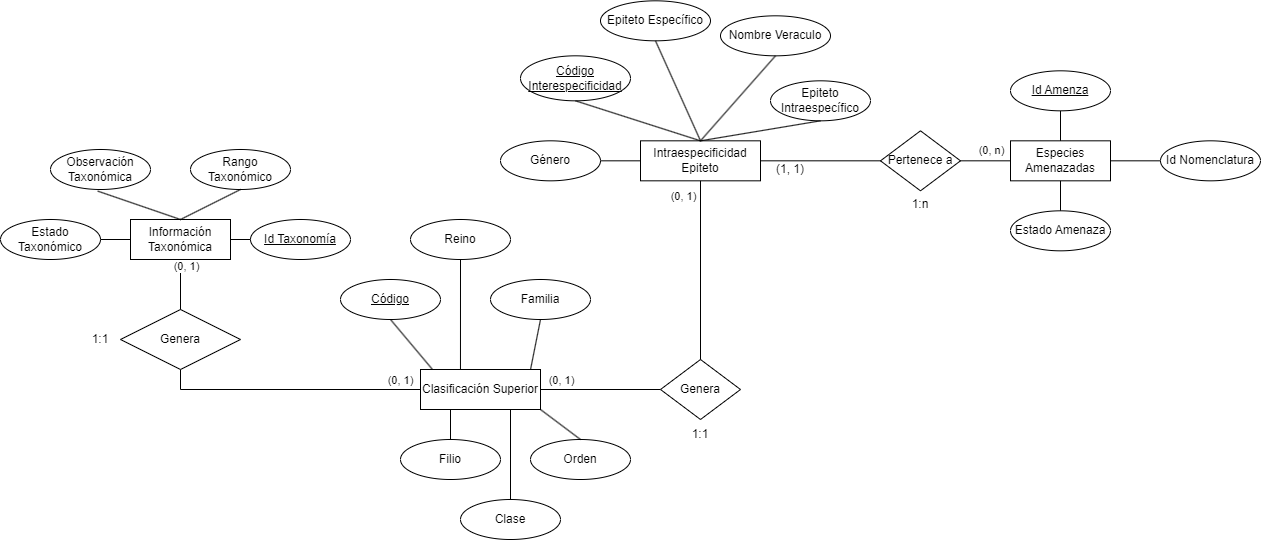

The diagram above was exported from draw.io. Its source (the exported page's mxGraphModel, read from the mxfile embedded in the PNG):
<mxGraphModel dx="1730" dy="434" grid="1" gridSize="10" guides="1" tooltips="1" connect="1" arrows="1" fold="1" page="1" pageScale="1" pageWidth="850" pageHeight="1100" math="0" shadow="0">
  <root>
    <mxCell id="0" />
    <mxCell id="1" parent="0" />
    <mxCell id="Q1rBNna8Np-bA4PUAb46-14" value="Clasificación Superior" style="whiteSpace=wrap;html=1;align=center;" parent="1" vertex="1">
      <mxGeometry x="-80" y="400" width="120" height="40" as="geometry" />
    </mxCell>
    <mxCell id="Q1rBNna8Np-bA4PUAb46-15" value="Información Taxonómica" style="whiteSpace=wrap;html=1;align=center;" parent="1" vertex="1">
      <mxGeometry x="-370" y="250" width="100" height="40" as="geometry" />
    </mxCell>
    <mxCell id="Q1rBNna8Np-bA4PUAb46-16" value="Intraespecificidad Epiteto" style="whiteSpace=wrap;html=1;align=center;" parent="1" vertex="1">
      <mxGeometry x="140" y="171.32" width="120" height="40" as="geometry" />
    </mxCell>
    <mxCell id="Q1rBNna8Np-bA4PUAb46-21" value="Especies Amenazadas" style="whiteSpace=wrap;html=1;align=center;" parent="1" vertex="1">
      <mxGeometry x="510" y="171.32" width="100" height="40" as="geometry" />
    </mxCell>
    <mxCell id="Q1rBNna8Np-bA4PUAb46-29" value="" style="endArrow=none;html=1;rounded=0;exitX=0.5;exitY=1;exitDx=0;exitDy=0;entryX=0.1;entryY=0;entryDx=0;entryDy=0;entryPerimeter=0;" parent="1" source="Q1rBNna8Np-bA4PUAb46-30" target="Q1rBNna8Np-bA4PUAb46-14" edge="1">
      <mxGeometry relative="1" as="geometry">
        <mxPoint x="-150" y="350" as="sourcePoint" />
        <mxPoint x="-150" y="390" as="targetPoint" />
      </mxGeometry>
    </mxCell>
    <mxCell id="Q1rBNna8Np-bA4PUAb46-30" value="Código" style="ellipse;whiteSpace=wrap;html=1;align=center;fontStyle=4;rotation=0;" parent="1" vertex="1">
      <mxGeometry x="-160" y="310" width="100" height="40" as="geometry" />
    </mxCell>
    <mxCell id="Q1rBNna8Np-bA4PUAb46-32" value="" style="endArrow=none;html=1;rounded=0;exitX=0.5;exitY=1;exitDx=0;exitDy=0;entryX=0.333;entryY=0;entryDx=0;entryDy=0;entryPerimeter=0;" parent="1" source="uJdu5BG8F5k9D8nBcs2S-2" target="Q1rBNna8Np-bA4PUAb46-14" edge="1">
      <mxGeometry relative="1" as="geometry">
        <mxPoint x="-40" y="290" as="sourcePoint" />
        <mxPoint x="-130" y="400" as="targetPoint" />
      </mxGeometry>
    </mxCell>
    <mxCell id="Q1rBNna8Np-bA4PUAb46-40" value="Filio" style="ellipse;whiteSpace=wrap;html=1;align=center;" parent="1" vertex="1">
      <mxGeometry x="-100" y="470" width="100" height="40" as="geometry" />
    </mxCell>
    <mxCell id="Q1rBNna8Np-bA4PUAb46-41" value="" style="endArrow=none;html=1;rounded=0;exitX=0.5;exitY=0;exitDx=0;exitDy=0;entryX=0.25;entryY=1;entryDx=0;entryDy=0;" parent="1" source="Q1rBNna8Np-bA4PUAb46-40" target="Q1rBNna8Np-bA4PUAb46-14" edge="1">
      <mxGeometry relative="1" as="geometry">
        <mxPoint x="-320" y="440" as="sourcePoint" />
        <mxPoint x="-160" y="440" as="targetPoint" />
      </mxGeometry>
    </mxCell>
    <mxCell id="Q1rBNna8Np-bA4PUAb46-42" value="" style="endArrow=none;html=1;rounded=0;entryX=0.75;entryY=1;entryDx=0;entryDy=0;exitX=0.5;exitY=0;exitDx=0;exitDy=0;exitPerimeter=0;" parent="1" source="Q1rBNna8Np-bA4PUAb46-43" target="Q1rBNna8Np-bA4PUAb46-14" edge="1">
      <mxGeometry relative="1" as="geometry">
        <mxPoint x="-120" y="470" as="sourcePoint" />
        <mxPoint x="-120" y="440" as="targetPoint" />
        <Array as="points" />
      </mxGeometry>
    </mxCell>
    <mxCell id="Q1rBNna8Np-bA4PUAb46-43" value="Clase" style="ellipse;whiteSpace=wrap;html=1;align=center;" parent="1" vertex="1">
      <mxGeometry x="-40" y="530" width="100" height="40" as="geometry" />
    </mxCell>
    <mxCell id="Q1rBNna8Np-bA4PUAb46-44" value="Familia" style="ellipse;whiteSpace=wrap;html=1;align=center;" parent="1" vertex="1">
      <mxGeometry x="-10" y="310" width="100" height="40" as="geometry" />
    </mxCell>
    <mxCell id="Q1rBNna8Np-bA4PUAb46-45" value="Orden" style="ellipse;whiteSpace=wrap;html=1;align=center;" parent="1" vertex="1">
      <mxGeometry x="30" y="470" width="100" height="40" as="geometry" />
    </mxCell>
    <mxCell id="Q1rBNna8Np-bA4PUAb46-46" value="" style="endArrow=none;html=1;rounded=0;exitX=1;exitY=1;exitDx=0;exitDy=0;entryX=0.5;entryY=0;entryDx=0;entryDy=0;" parent="1" source="Q1rBNna8Np-bA4PUAb46-14" target="Q1rBNna8Np-bA4PUAb46-45" edge="1">
      <mxGeometry relative="1" as="geometry">
        <mxPoint x="-90" y="460" as="sourcePoint" />
        <mxPoint y="420" as="targetPoint" />
      </mxGeometry>
    </mxCell>
    <mxCell id="Q1rBNna8Np-bA4PUAb46-50" value="" style="endArrow=none;html=1;rounded=0;entryX=0.5;entryY=1;entryDx=0;entryDy=0;exitX=0.917;exitY=0;exitDx=0;exitDy=0;exitPerimeter=0;" parent="1" source="Q1rBNna8Np-bA4PUAb46-14" target="Q1rBNna8Np-bA4PUAb46-44" edge="1">
      <mxGeometry relative="1" as="geometry">
        <mxPoint x="-220" y="370" as="sourcePoint" />
        <mxPoint x="-60" y="370" as="targetPoint" />
      </mxGeometry>
    </mxCell>
    <mxCell id="Q1rBNna8Np-bA4PUAb46-54" value="" style="endArrow=none;html=1;rounded=0;entryX=0.5;entryY=0;entryDx=0;entryDy=0;exitX=0.5;exitY=1;exitDx=0;exitDy=0;" parent="1" source="uJdu5BG8F5k9D8nBcs2S-3" target="Q1rBNna8Np-bA4PUAb46-21" edge="1">
      <mxGeometry relative="1" as="geometry">
        <mxPoint x="560" y="151.32" as="sourcePoint" />
        <mxPoint x="550" y="160.95" as="targetPoint" />
      </mxGeometry>
    </mxCell>
    <mxCell id="Q1rBNna8Np-bA4PUAb46-57" value="" style="endArrow=none;html=1;rounded=0;exitX=1;exitY=0.5;exitDx=0;exitDy=0;entryX=0;entryY=0.5;entryDx=0;entryDy=0;" parent="1" source="Q1rBNna8Np-bA4PUAb46-14" target="Q1rBNna8Np-bA4PUAb46-95" edge="1">
      <mxGeometry relative="1" as="geometry">
        <mxPoint x="-40" y="420" as="sourcePoint" />
        <mxPoint x="80" y="420.0000000000001" as="targetPoint" />
      </mxGeometry>
    </mxCell>
    <mxCell id="Q1rBNna8Np-bA4PUAb46-121" value="(0, 1)" style="edgeLabel;html=1;align=center;verticalAlign=middle;resizable=0;points=[];" parent="Q1rBNna8Np-bA4PUAb46-57" vertex="1" connectable="0">
      <mxGeometry x="-0.7406" relative="1" as="geometry">
        <mxPoint x="4" y="-10" as="offset" />
      </mxGeometry>
    </mxCell>
    <mxCell id="Q1rBNna8Np-bA4PUAb46-59" value="" style="endArrow=none;html=1;rounded=0;exitX=0.5;exitY=1;exitDx=0;exitDy=0;entryX=0.5;entryY=0;entryDx=0;entryDy=0;" parent="1" source="Q1rBNna8Np-bA4PUAb46-21" target="uJdu5BG8F5k9D8nBcs2S-1" edge="1">
      <mxGeometry relative="1" as="geometry">
        <mxPoint x="590" y="141.32" as="sourcePoint" />
        <mxPoint x="560" y="241.32" as="targetPoint" />
      </mxGeometry>
    </mxCell>
    <mxCell id="Q1rBNna8Np-bA4PUAb46-68" value="" style="endArrow=none;html=1;rounded=0;entryX=0;entryY=0.5;entryDx=0;entryDy=0;" parent="1" target="Q1rBNna8Np-bA4PUAb46-14" edge="1">
      <mxGeometry relative="1" as="geometry">
        <mxPoint x="-320" y="420" as="sourcePoint" />
        <mxPoint x="-170" y="380" as="targetPoint" />
      </mxGeometry>
    </mxCell>
    <mxCell id="Q1rBNna8Np-bA4PUAb46-122" value="(0, 1)" style="edgeLabel;html=1;align=center;verticalAlign=middle;resizable=0;points=[];" parent="Q1rBNna8Np-bA4PUAb46-68" vertex="1" connectable="0">
      <mxGeometry x="0.7564" y="1" relative="1" as="geometry">
        <mxPoint x="8" y="-9" as="offset" />
      </mxGeometry>
    </mxCell>
    <mxCell id="Q1rBNna8Np-bA4PUAb46-69" value="" style="endArrow=none;html=1;rounded=0;exitX=0.5;exitY=1;exitDx=0;exitDy=0;" parent="1" source="Q1rBNna8Np-bA4PUAb46-109" edge="1">
      <mxGeometry relative="1" as="geometry">
        <mxPoint x="-750" y="419.7000000000001" as="sourcePoint" />
        <mxPoint x="-320" y="420" as="targetPoint" />
      </mxGeometry>
    </mxCell>
    <mxCell id="Q1rBNna8Np-bA4PUAb46-70" value="Código Interespecificidad" style="ellipse;whiteSpace=wrap;html=1;align=center;fontStyle=4;" parent="1" vertex="1">
      <mxGeometry x="20" y="86.32" width="110" height="45" as="geometry" />
    </mxCell>
    <mxCell id="Q1rBNna8Np-bA4PUAb46-71" value="Epiteto Específico" style="ellipse;whiteSpace=wrap;html=1;align=center;" parent="1" vertex="1">
      <mxGeometry x="100" y="31.319999999999993" width="110" height="40" as="geometry" />
    </mxCell>
    <mxCell id="Q1rBNna8Np-bA4PUAb46-72" value="Epiteto Intraespecífico" style="ellipse;whiteSpace=wrap;html=1;align=center;" parent="1" vertex="1">
      <mxGeometry x="270" y="111.32" width="100" height="40" as="geometry" />
    </mxCell>
    <mxCell id="Q1rBNna8Np-bA4PUAb46-73" value="Género" style="ellipse;whiteSpace=wrap;html=1;align=center;" parent="1" vertex="1">
      <mxGeometry y="171.32" width="100" height="40" as="geometry" />
    </mxCell>
    <mxCell id="Q1rBNna8Np-bA4PUAb46-74" value="Nombre Veraculo" style="ellipse;whiteSpace=wrap;html=1;align=center;" parent="1" vertex="1">
      <mxGeometry x="220" y="46.31999999999999" width="110" height="40" as="geometry" />
    </mxCell>
    <mxCell id="Q1rBNna8Np-bA4PUAb46-75" value="" style="endArrow=none;html=1;rounded=0;exitX=0.5;exitY=0;exitDx=0;exitDy=0;entryX=0.5;entryY=1;entryDx=0;entryDy=0;" parent="1" source="Q1rBNna8Np-bA4PUAb46-16" target="Q1rBNna8Np-bA4PUAb46-72" edge="1">
      <mxGeometry relative="1" as="geometry">
        <mxPoint x="80" y="151.32" as="sourcePoint" />
        <mxPoint x="240" y="151.32" as="targetPoint" />
      </mxGeometry>
    </mxCell>
    <mxCell id="Q1rBNna8Np-bA4PUAb46-76" value="" style="endArrow=none;html=1;rounded=0;exitX=0.5;exitY=1;exitDx=0;exitDy=0;entryX=0.5;entryY=0;entryDx=0;entryDy=0;" parent="1" source="Q1rBNna8Np-bA4PUAb46-70" target="Q1rBNna8Np-bA4PUAb46-16" edge="1">
      <mxGeometry relative="1" as="geometry">
        <mxPoint x="80" y="151.32" as="sourcePoint" />
        <mxPoint x="240" y="151.32" as="targetPoint" />
      </mxGeometry>
    </mxCell>
    <mxCell id="Q1rBNna8Np-bA4PUAb46-77" value="" style="endArrow=none;html=1;rounded=0;exitX=0.5;exitY=0;exitDx=0;exitDy=0;entryX=0.5;entryY=1;entryDx=0;entryDy=0;" parent="1" source="Q1rBNna8Np-bA4PUAb46-16" target="Q1rBNna8Np-bA4PUAb46-71" edge="1">
      <mxGeometry relative="1" as="geometry">
        <mxPoint x="80" y="151.32" as="sourcePoint" />
        <mxPoint x="240" y="151.32" as="targetPoint" />
      </mxGeometry>
    </mxCell>
    <mxCell id="Q1rBNna8Np-bA4PUAb46-78" value="" style="endArrow=none;html=1;rounded=0;exitX=1;exitY=0.5;exitDx=0;exitDy=0;entryX=0;entryY=0.5;entryDx=0;entryDy=0;" parent="1" source="Q1rBNna8Np-bA4PUAb46-73" target="Q1rBNna8Np-bA4PUAb46-16" edge="1">
      <mxGeometry relative="1" as="geometry">
        <mxPoint x="80" y="301.32" as="sourcePoint" />
        <mxPoint x="240" y="301.32" as="targetPoint" />
      </mxGeometry>
    </mxCell>
    <mxCell id="Q1rBNna8Np-bA4PUAb46-79" value="" style="endArrow=none;html=1;rounded=0;exitX=0.5;exitY=0;exitDx=0;exitDy=0;entryX=0.5;entryY=1;entryDx=0;entryDy=0;" parent="1" source="Q1rBNna8Np-bA4PUAb46-16" target="Q1rBNna8Np-bA4PUAb46-74" edge="1">
      <mxGeometry relative="1" as="geometry">
        <mxPoint x="80" y="301.32" as="sourcePoint" />
        <mxPoint x="240" y="241.32" as="targetPoint" />
      </mxGeometry>
    </mxCell>
    <mxCell id="Q1rBNna8Np-bA4PUAb46-82" value="Rango Taxonómico" style="ellipse;whiteSpace=wrap;html=1;align=center;" parent="1" vertex="1">
      <mxGeometry x="-310" y="180" width="100" height="40" as="geometry" />
    </mxCell>
    <mxCell id="Q1rBNna8Np-bA4PUAb46-83" value="Id Taxonomía" style="ellipse;whiteSpace=wrap;html=1;align=center;fontStyle=4;" parent="1" vertex="1">
      <mxGeometry x="-250" y="250" width="100" height="40" as="geometry" />
    </mxCell>
    <mxCell id="Q1rBNna8Np-bA4PUAb46-85" value="Observación Taxonómica" style="ellipse;whiteSpace=wrap;html=1;align=center;" parent="1" vertex="1">
      <mxGeometry x="-450" y="180" width="100" height="40" as="geometry" />
    </mxCell>
    <mxCell id="Q1rBNna8Np-bA4PUAb46-86" value="" style="endArrow=none;html=1;rounded=0;entryX=0;entryY=0.5;entryDx=0;entryDy=0;exitX=1;exitY=0.5;exitDx=0;exitDy=0;" parent="1" source="Q1rBNna8Np-bA4PUAb46-15" target="Q1rBNna8Np-bA4PUAb46-83" edge="1">
      <mxGeometry relative="1" as="geometry">
        <mxPoint x="-290" y="220" as="sourcePoint" />
        <mxPoint x="-580" y="450" as="targetPoint" />
      </mxGeometry>
    </mxCell>
    <mxCell id="Q1rBNna8Np-bA4PUAb46-87" value="" style="endArrow=none;html=1;rounded=0;exitX=0.5;exitY=0;exitDx=0;exitDy=0;entryX=0.5;entryY=1;entryDx=0;entryDy=0;" parent="1" source="Q1rBNna8Np-bA4PUAb46-15" target="Q1rBNna8Np-bA4PUAb46-82" edge="1">
      <mxGeometry relative="1" as="geometry">
        <mxPoint x="-740" y="450" as="sourcePoint" />
        <mxPoint x="-580" y="450" as="targetPoint" />
      </mxGeometry>
    </mxCell>
    <mxCell id="Q1rBNna8Np-bA4PUAb46-88" value="" style="endArrow=none;html=1;rounded=0;exitX=0.5;exitY=0;exitDx=0;exitDy=0;entryX=0.472;entryY=1.04;entryDx=0;entryDy=0;entryPerimeter=0;" parent="1" source="Q1rBNna8Np-bA4PUAb46-15" target="Q1rBNna8Np-bA4PUAb46-85" edge="1">
      <mxGeometry relative="1" as="geometry">
        <mxPoint x="-740" y="450" as="sourcePoint" />
        <mxPoint x="-580" y="450" as="targetPoint" />
      </mxGeometry>
    </mxCell>
    <mxCell id="Q1rBNna8Np-bA4PUAb46-95" value="Genera" style="shape=rhombus;perimeter=rhombusPerimeter;whiteSpace=wrap;html=1;align=center;" parent="1" vertex="1">
      <mxGeometry x="160" y="390" width="80" height="60" as="geometry" />
    </mxCell>
    <mxCell id="Q1rBNna8Np-bA4PUAb46-109" value="Genera" style="shape=rhombus;perimeter=rhombusPerimeter;whiteSpace=wrap;html=1;align=center;" parent="1" vertex="1">
      <mxGeometry x="-380" y="340" width="120" height="60" as="geometry" />
    </mxCell>
    <mxCell id="Q1rBNna8Np-bA4PUAb46-110" value="" style="endArrow=none;html=1;rounded=0;entryX=0.5;entryY=0;entryDx=0;entryDy=0;exitX=0.5;exitY=1;exitDx=0;exitDy=0;" parent="1" source="Q1rBNna8Np-bA4PUAb46-15" target="Q1rBNna8Np-bA4PUAb46-109" edge="1">
      <mxGeometry relative="1" as="geometry">
        <mxPoint x="-750" y="360" as="sourcePoint" />
        <mxPoint x="-650" y="370" as="targetPoint" />
      </mxGeometry>
    </mxCell>
    <mxCell id="Q1rBNna8Np-bA4PUAb46-125" value="(0, 1)" style="edgeLabel;html=1;align=center;verticalAlign=middle;resizable=0;points=[];" parent="Q1rBNna8Np-bA4PUAb46-110" vertex="1" connectable="0">
      <mxGeometry x="-0.7406" relative="1" as="geometry">
        <mxPoint x="5" as="offset" />
      </mxGeometry>
    </mxCell>
    <mxCell id="Q1rBNna8Np-bA4PUAb46-111" value="Estado Taxonómico" style="ellipse;whiteSpace=wrap;html=1;align=center;" parent="1" vertex="1">
      <mxGeometry x="-500" y="250" width="100" height="40" as="geometry" />
    </mxCell>
    <mxCell id="Q1rBNna8Np-bA4PUAb46-112" value="" style="endArrow=none;html=1;rounded=0;exitX=0;exitY=0.5;exitDx=0;exitDy=0;entryX=1;entryY=0.5;entryDx=0;entryDy=0;" parent="1" source="Q1rBNna8Np-bA4PUAb46-15" target="Q1rBNna8Np-bA4PUAb46-111" edge="1">
      <mxGeometry relative="1" as="geometry">
        <mxPoint x="-710" y="390" as="sourcePoint" />
        <mxPoint x="-550" y="390" as="targetPoint" />
      </mxGeometry>
    </mxCell>
    <mxCell id="Q1rBNna8Np-bA4PUAb46-113" value="" style="endArrow=none;html=1;rounded=0;exitX=0.5;exitY=0;exitDx=0;exitDy=0;entryX=0.5;entryY=1;entryDx=0;entryDy=0;" parent="1" source="Q1rBNna8Np-bA4PUAb46-95" target="Q1rBNna8Np-bA4PUAb46-16" edge="1">
      <mxGeometry relative="1" as="geometry">
        <mxPoint x="-30" y="430" as="sourcePoint" />
        <mxPoint x="260" y="420" as="targetPoint" />
      </mxGeometry>
    </mxCell>
    <mxCell id="Q1rBNna8Np-bA4PUAb46-120" value="(0, 1)" style="edgeLabel;html=1;align=center;verticalAlign=middle;resizable=0;points=[];" parent="Q1rBNna8Np-bA4PUAb46-113" vertex="1" connectable="0">
      <mxGeometry x="0.8383" relative="1" as="geometry">
        <mxPoint x="-18" as="offset" />
      </mxGeometry>
    </mxCell>
    <mxCell id="Q1rBNna8Np-bA4PUAb46-115" value="Pertenece a" style="shape=rhombus;perimeter=rhombusPerimeter;whiteSpace=wrap;html=1;align=center;" parent="1" vertex="1">
      <mxGeometry x="380" y="161.32" width="80" height="60" as="geometry" />
    </mxCell>
    <mxCell id="Q1rBNna8Np-bA4PUAb46-116" value="" style="endArrow=none;html=1;rounded=0;exitX=1;exitY=0.5;exitDx=0;exitDy=0;entryX=0;entryY=0.5;entryDx=0;entryDy=0;" parent="1" source="Q1rBNna8Np-bA4PUAb46-115" target="Q1rBNna8Np-bA4PUAb46-21" edge="1">
      <mxGeometry relative="1" as="geometry">
        <mxPoint x="230" y="201.32" as="sourcePoint" />
        <mxPoint x="520" y="191.32" as="targetPoint" />
      </mxGeometry>
    </mxCell>
    <mxCell id="Q1rBNna8Np-bA4PUAb46-118" value="(0, n)" style="edgeLabel;html=1;align=center;verticalAlign=middle;resizable=0;points=[];" parent="Q1rBNna8Np-bA4PUAb46-116" vertex="1" connectable="0">
      <mxGeometry x="0.2335" y="-2" relative="1" as="geometry">
        <mxPoint x="-1" y="-13" as="offset" />
      </mxGeometry>
    </mxCell>
    <mxCell id="-9Hsk1kf7acwK3nvQjk2-1" style="edgeStyle=orthogonalEdgeStyle;rounded=0;orthogonalLoop=1;jettySize=auto;html=1;exitX=0.5;exitY=1;exitDx=0;exitDy=0;" parent="1" edge="1">
      <mxGeometry relative="1" as="geometry">
        <mxPoint x="-390" y="480" as="sourcePoint" />
        <mxPoint x="-390" y="480" as="targetPoint" />
      </mxGeometry>
    </mxCell>
    <mxCell id="w8cFk5q3b9h1Eb1qF-dm-10" value="1:1" style="text;html=1;align=center;verticalAlign=middle;whiteSpace=wrap;rounded=0;" parent="1" vertex="1">
      <mxGeometry x="-430" y="355" width="60" height="30" as="geometry" />
    </mxCell>
    <mxCell id="w8cFk5q3b9h1Eb1qF-dm-11" value="1:1" style="text;html=1;align=center;verticalAlign=middle;whiteSpace=wrap;rounded=0;" parent="1" vertex="1">
      <mxGeometry x="170" y="450" width="60" height="30" as="geometry" />
    </mxCell>
    <mxCell id="w8cFk5q3b9h1Eb1qF-dm-12" value="(1, 1)" style="text;html=1;align=center;verticalAlign=middle;whiteSpace=wrap;rounded=0;" parent="1" vertex="1">
      <mxGeometry x="260" y="185" width="60" height="30" as="geometry" />
    </mxCell>
    <mxCell id="uJdu5BG8F5k9D8nBcs2S-1" value="Estado Amenaza" style="ellipse;whiteSpace=wrap;html=1;align=center;" parent="1" vertex="1">
      <mxGeometry x="510" y="241.32" width="100" height="40" as="geometry" />
    </mxCell>
    <mxCell id="uJdu5BG8F5k9D8nBcs2S-2" value="Reino" style="ellipse;whiteSpace=wrap;html=1;align=center;" parent="1" vertex="1">
      <mxGeometry x="-90" y="250" width="100" height="40" as="geometry" />
    </mxCell>
    <mxCell id="uJdu5BG8F5k9D8nBcs2S-3" value="Id Amenza" style="ellipse;whiteSpace=wrap;html=1;align=center;fontStyle=4;" parent="1" vertex="1">
      <mxGeometry x="510" y="101.32" width="100" height="40" as="geometry" />
    </mxCell>
    <mxCell id="uJdu5BG8F5k9D8nBcs2S-5" value="" style="endArrow=none;html=1;rounded=0;exitX=1;exitY=0.5;exitDx=0;exitDy=0;entryX=0;entryY=0.5;entryDx=0;entryDy=0;" parent="1" source="Q1rBNna8Np-bA4PUAb46-16" target="Q1rBNna8Np-bA4PUAb46-115" edge="1">
      <mxGeometry relative="1" as="geometry">
        <mxPoint x="270" y="350" as="sourcePoint" />
        <mxPoint x="430" y="350" as="targetPoint" />
      </mxGeometry>
    </mxCell>
    <mxCell id="uJdu5BG8F5k9D8nBcs2S-6" value="1:n" style="text;html=1;align=center;verticalAlign=middle;whiteSpace=wrap;rounded=0;" parent="1" vertex="1">
      <mxGeometry x="390" y="220" width="60" height="30" as="geometry" />
    </mxCell>
    <mxCell id="QZ0c2vu785RcEChhX3Xm-1" value="Id Nomenclatura" style="ellipse;whiteSpace=wrap;html=1;align=center;" vertex="1" parent="1">
      <mxGeometry x="660" y="171.32" width="100" height="40" as="geometry" />
    </mxCell>
    <mxCell id="QZ0c2vu785RcEChhX3Xm-2" value="" style="endArrow=none;html=1;rounded=0;exitX=1;exitY=0.5;exitDx=0;exitDy=0;entryX=0;entryY=0.5;entryDx=0;entryDy=0;" edge="1" parent="1" source="Q1rBNna8Np-bA4PUAb46-21" target="QZ0c2vu785RcEChhX3Xm-1">
      <mxGeometry relative="1" as="geometry">
        <mxPoint x="400" y="230" as="sourcePoint" />
        <mxPoint x="560" y="230" as="targetPoint" />
      </mxGeometry>
    </mxCell>
  </root>
</mxGraphModel>